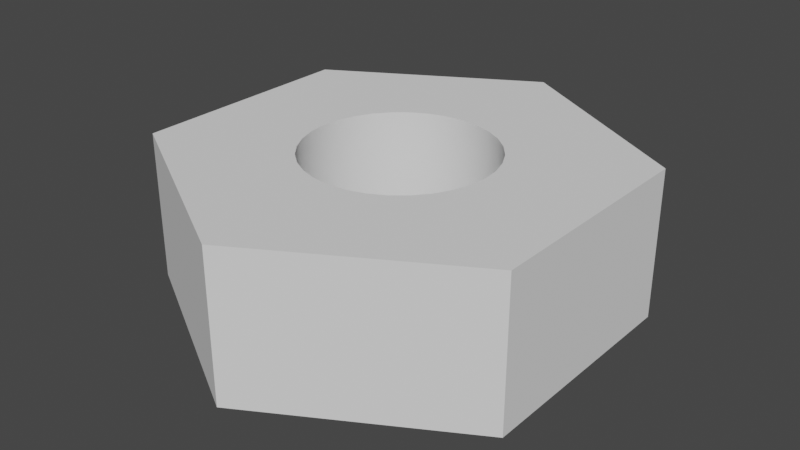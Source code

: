 # Source: M3NUT.blend  (saved by Blender 2.91.10; exported with 4.5.12 LTS)
import bpy
from mathutils import Matrix  # noqa: F401  (used for matrix-valued properties, if any)

bpy.ops.wm.read_factory_settings(use_empty=True)
scene = bpy.context.scene
scene.name = 'Scene'

# ---- collections
col_m3nut = bpy.data.collections.new('M3NUT'); scene.collection.children.link(col_m3nut)

# ---- materials (node trees are filled in below, after node groups)
mat_tinnedleads = bpy.data.materials.new('TinnedLeads')

# ---- node groups
ng_auto_smooth = bpy.data.node_groups.new('Auto Smooth', 'GeometryNodeTree')
_s = ng_auto_smooth.interface.new_socket(name='Geometry', in_out='OUTPUT', socket_type='NodeSocketGeometry')
_s = ng_auto_smooth.interface.new_socket(name='Geometry', in_out='INPUT', socket_type='NodeSocketGeometry')
_s = ng_auto_smooth.interface.new_socket(name='Angle', in_out='INPUT', socket_type='NodeSocketFloat')
_s.subtype = 'ANGLE'
_s.min_value = 0.0
_s.max_value = 3.142
ng_auto_smooth.is_modifier = True
_N = ng_auto_smooth.nodes; _L = ng_auto_smooth.links
n0 = _N.new('NodeGroupOutput'); n0.name = 'Group Output'; n0.location = (480, -100)
n1 = _N.new('NodeGroupInput'); n1.name = 'Group Input'; n1.location = (-420, -300)
n2 = _N.new('NodeGroupInput'); n2.name = 'Group Input.001'; n2.location = (-60, -100)
n3 = _N.new('GeometryNodeSetShadeSmooth'); n3.name = 'Set Shade Smooth'; n3.location = (120, -100)
n3.domain = 'EDGE'
n4 = _N.new('GeometryNodeSetShadeSmooth'); n4.name = 'Set Shade Smooth.001'; n4.location = (300, -100)
n5 = _N.new('GeometryNodeInputMeshEdgeAngle'); n5.name = 'Edge Angle'; n5.location = (-420, -220)
n6 = _N.new('GeometryNodeInputEdgeSmooth'); n6.name = 'Is Edge Smooth'; n6.location = (-60, -160)
n7 = _N.new('GeometryNodeInputShadeSmooth'); n7.name = 'Is Face Smooth'; n7.location = (-240, -340)
n8 = _N.new('FunctionNodeBooleanMath'); n8.name = 'Boolean Math'; n8.location = (-60, -220)
n9 = _N.new('FunctionNodeCompare'); n9.name = 'Compare'; n9.location = (-240, -180)
n9.operation = 'LESS_EQUAL'
_L.new(n5.outputs[0], n9.inputs[0])
_L.new(n4.outputs[0], n0.inputs[0])
_L.new(n1.outputs[1], n9.inputs[1])
_L.new(n9.outputs[0], n8.inputs[0])
_L.new(n7.outputs[0], n8.inputs[1])
_L.new(n2.outputs[0], n3.inputs[0])
_L.new(n6.outputs[0], n3.inputs[1])
_L.new(n3.outputs[0], n4.inputs[0])
_L.new(n8.outputs[0], n3.inputs[2])
n0.is_active_output = True

# ---- material node trees

# ---- world
world_world = bpy.data.worlds.new('World'); scene.world = world_world
world_world.use_nodes = True; world_world.node_tree.nodes.clear()
_N = world_world.node_tree.nodes; _L = world_world.node_tree.links
n0 = _N.new('ShaderNodeOutputWorld'); n0.name = 'World Output'; n0.location = (300, 300)
n1 = _N.new('ShaderNodeBackground'); n1.name = 'Background'; n1.location = (10, 300)
n1.inputs[0].default_value = (0.05088, 0.05088, 0.05088, 1.0)
_L.new(n1.outputs[0], n0.inputs[0])
n0.is_active_output = True
world_world.color = (0.05088, 0.05088, 0.05088)
world_world.use_sun_shadow = False
world_world.sun_shadow_jitter_overblur = 0.0

# ---- meshes
me_circle = bpy.data.meshes.new('Circle')
me_circle.from_pydata([(0.0, 3.1, -1.0), (-2.685, 1.55, -1.0), (-2.685, -1.55, -1.0), (2.71e-07, -3.1, -1.0), (2.685, -1.55, -1.0), (2.685, 1.55, -1.0), (0.0, 3.1, 1.0), (-2.685, 1.55, 1.0), (-2.685, -1.55, 1.0), (2.71e-07, -3.1, 1.0), (2.685, -1.55, 1.0), (2.685, 1.55, 1.0), (0.0, 1.25, -1.0), (-0.2439, 1.226, -1.0), (-0.4784, 1.155, -1.0), (-0.6945, 1.039, -1.0), (-0.8839, 0.8839, -1.0), (-1.039, 0.6945, -1.0), (-1.155, 0.4784, -1.0), (-1.226, 0.2439, -1.0), (-1.25, 9.437e-08, -1.0), (-1.226, -0.2439, -1.0), (-1.155, -0.4784, -1.0), (-1.039, -0.6945, -1.0), (-0.8839, -0.8839, -1.0), (-0.6945, -1.039, -1.0), (-0.4784, -1.155, -1.0), (-0.2439, -1.226, -1.0), (4.073e-07, -1.25, -1.0), (0.2439, -1.226, -1.0), (0.4784, -1.155, -1.0), (0.6945, -1.039, -1.0), (0.8839, -0.8839, -1.0), (1.039, -0.6945, -1.0), (1.155, -0.4784, -1.0), (1.226, -0.2439, -1.0), (1.25, 1.207e-06, -1.0), (1.226, 0.2439, -1.0), (1.155, 0.4784, -1.0), (1.039, 0.6945, -1.0), (0.8839, 0.8839, -1.0), (0.6945, 1.039, -1.0), (0.4784, 1.155, -1.0), (0.2439, 1.226, -1.0), (0.0, 1.25, 1.0), (-0.2439, 1.226, 1.0), (-0.4784, 1.155, 1.0), (-0.6945, 1.039, 1.0), (-0.8839, 0.8839, 1.0), (-1.039, 0.6945, 1.0), (-1.155, 0.4784, 1.0), (-1.226, 0.2439, 1.0), (-1.25, 9.437e-08, 1.0), (-1.226, -0.2439, 1.0), (-1.155, -0.4784, 1.0), (-1.039, -0.6945, 1.0), (-0.8839, -0.8839, 1.0), (-0.6945, -1.039, 1.0), (-0.4784, -1.155, 1.0), (-0.2439, -1.226, 1.0), (4.073e-07, -1.25, 1.0), (0.2439, -1.226, 1.0), (0.4784, -1.155, 1.0), (0.6945, -1.039, 1.0), (0.8839, -0.8839, 1.0), (1.039, -0.6945, 1.0), (1.155, -0.4784, 1.0), (1.226, -0.2439, 1.0), (1.25, 1.207e-06, 1.0), (1.226, 0.2439, 1.0), (1.155, 0.4784, 1.0), (1.039, 0.6945, 1.0), (0.8839, 0.8839, 1.0), (0.6945, 1.039, 1.0), (0.4784, 1.155, 1.0), (0.2439, 1.226, 1.0)], [], [(0, 6, 11, 5), (4, 10, 9, 3), (2, 8, 7, 1), (5, 11, 10, 4), (3, 9, 8, 2), (1, 7, 6, 0), (27, 26, 58, 59), (14, 13, 45, 46), (41, 40, 72, 73), (28, 27, 59, 60), (15, 14, 46, 47), (42, 41, 73, 74), (29, 28, 60, 61), (16, 15, 47, 48), (43, 42, 74, 75), (30, 29, 61, 62), (17, 16, 48, 49), (12, 43, 75, 44), (31, 30, 62, 63), (18, 17, 49, 50), (32, 31, 63, 64), (19, 18, 50, 51), (33, 32, 64, 65), (20, 19, 51, 52), (34, 33, 65, 66), (21, 20, 52, 53), (35, 34, 66, 67), (22, 21, 53, 54), (36, 35, 67, 68), (23, 22, 54, 55), (37, 36, 68, 69), (24, 23, 55, 56), (38, 37, 69, 70), (25, 24, 56, 57), (39, 38, 70, 71), (26, 25, 57, 58), (13, 12, 44, 45), (40, 39, 71, 72), (9, 58, 57), (6, 45, 44), (45, 6, 46), (46, 6, 47), (47, 7, 48), (48, 7, 49), (9, 59, 58), (71, 70, 11), (71, 11, 72), (72, 11, 73), (11, 6, 73), (6, 7, 47), (9, 10, 63), (11, 70, 69), (50, 49, 7), (11, 69, 68), (7, 8, 52), (50, 7, 51), (10, 11, 68), (51, 7, 52), (10, 68, 67), (53, 52, 8), (10, 67, 66), (54, 53, 8), (10, 66, 65), (55, 54, 8), (10, 65, 64), (56, 55, 8), (10, 64, 63), (57, 56, 8), (62, 9, 63), (8, 9, 57), (61, 9, 62), (38, 39, 5), (60, 9, 61), (6, 75, 74), (6, 44, 75), (6, 74, 73), (9, 60, 59), (1, 19, 20), (1, 0, 15), (15, 16, 1), (16, 17, 1), (17, 18, 1), (1, 18, 19), (39, 40, 5), (40, 41, 5), (42, 0, 41), (43, 0, 42), (12, 0, 43), (13, 0, 12), (3, 2, 25), (0, 13, 14), (38, 5, 37), (0, 5, 41), (37, 5, 36), (2, 1, 20), (4, 35, 36), (21, 2, 20), (4, 34, 35), (22, 2, 21), (4, 33, 34), (23, 2, 22), (4, 32, 33), (24, 2, 23), (4, 31, 32), (25, 2, 24), (4, 3, 31), (26, 3, 25), (0, 14, 15), (27, 3, 26), (5, 4, 36), (28, 3, 27), (3, 30, 31), (3, 29, 30), (3, 28, 29)])
me_circle.polygons.foreach_set('use_smooth', [True] * 114)
_k = set([(0, 1), (0, 5), (0, 6), (1, 2), (1, 7), (2, 3), (2, 8), (3, 4), (3, 9), (4, 5), (4, 10), (5, 11), (6, 7), (6, 11), (7, 8), (8, 9), (9, 10), (10, 11), (12, 13), (12, 43), (13, 14), (14, 15), (15, 16), (16, 17), (17, 18), (18, 19), (19, 20), (20, 21), (21, 22), (22, 23), (23, 24), (24, 25), (25, 26), (26, 27), (27, 28), (28, 29), (29, 30), (30, 31), (31, 32), (32, 33), (33, 34), (34, 35), (35, 36), (36, 37), (37, 38), (38, 39), (39, 40), (40, 41), (41, 42), (42, 43), (44, 45), (44, 75), (45, 46), (46, 47), (47, 48), (48, 49), (49, 50), (50, 51), (51, 52), (52, 53), (53, 54), (54, 55), (55, 56), (56, 57), (57, 58), (58, 59), (59, 60), (60, 61), (61, 62), (62, 63), (63, 64), (64, 65), (65, 66), (66, 67), (67, 68), (68, 69), (69, 70), (70, 71), (71, 72), (72, 73), (73, 74), (74, 75)])
me_circle.attributes.new('sharp_edge', 'BOOLEAN', 'EDGE').data.foreach_set('value', [ (min(e.vertices), max(e.vertices)) in _k for e in me_circle.edges])
_uv = me_circle.uv_layers.new(name='UVMap')
_uv.uv.foreach_set('vector', [0.0, 0.0, 0.0, 0.0, 0.0, 0.0, 0.0, 0.0, 0.0, 0.0, 0.0, 0.0, 0.0, 0.0, 0.0, 0.0, 0.0, 0.0, 0.0, 0.0, 0.0, 0.0, 0.0, 0.0, 0.0, 0.0, 0.0, 0.0, 0.0, 0.0, 0.0, 0.0, 0.0, 0.0, 0.0, 0.0, 0.0, 0.0, 0.0, 0.0, 0.0, 0.0, 0.0, 0.0, 0.0, 0.0, 0.0, 0.0, 0.0, 0.0, 0.0, 0.0, 0.0, 0.0, 0.0, 0.0, 0.0, 0.0, 0.0, 0.0, 0.0, 0.0, 0.0, 0.0, 0.0, 0.0, 0.0, 0.0, 0.0, 0.0, 0.0, 0.0, 0.0, 0.0, 0.0, 0.0, 0.0, 0.0, 0.0, 0.0, 0.0, 0.0, 0.0, 0.0, 0.0, 0.0, 0.0, 0.0, 0.0, 0.0, 0.0, 0.0, 0.0, 0.0, 0.0, 0.0, 0.0, 0.0, 0.0, 0.0, 0.0, 0.0, 0.0, 0.0, 0.0, 0.0, 0.0, 0.0, 0.0, 0.0, 0.0, 0.0, 0.0, 0.0, 0.0, 0.0, 0.0, 0.0, 0.0, 0.0, 0.0, 0.0, 0.0, 0.0, 0.0, 0.0, 0.0, 0.0, 0.0, 0.0, 0.0, 0.0, 0.0, 0.0, 0.0, 0.0, 0.0, 0.0, 0.0, 0.0, 0.0, 0.0, 0.0, 0.0, 0.0, 0.0, 0.0, 0.0, 0.0, 0.0, 0.0, 0.0, 0.0, 0.0, 0.0, 0.0, 0.0, 0.0, 0.0, 0.0, 0.0, 0.0, 0.0, 0.0, 0.0, 0.0, 0.0, 0.0, 0.0, 0.0, 0.0, 0.0, 0.0, 0.0, 0.0, 0.0, 0.0, 0.0, 0.0, 0.0, 0.0, 0.0, 0.0, 0.0, 0.0, 0.0, 0.0, 0.0, 0.0, 0.0, 0.0, 0.0, 0.0, 0.0, 0.0, 0.0, 0.0, 0.0, 0.0, 0.0, 0.0, 0.0, 0.0, 0.0, 0.0, 0.0, 0.0, 0.0, 0.0, 0.0, 0.0, 0.0, 0.0, 0.0, 0.0, 0.0, 0.0, 0.0, 0.0, 0.0, 0.0, 0.0, 0.0, 0.0, 0.0, 0.0, 0.0, 0.0, 0.0, 0.0, 0.0, 0.0, 0.0, 0.0, 0.0, 0.0, 0.0, 0.0, 0.0, 0.0, 0.0, 0.0, 0.0, 0.0, 0.0, 0.0, 0.0, 0.0, 0.0, 0.0, 0.0, 0.0, 0.0, 0.0, 0.0, 0.0, 0.0, 0.0, 0.0, 0.0, 0.0, 0.0, 0.0, 0.0, 0.0, 0.0, 0.0, 0.0, 0.0, 0.0, 0.0, 0.0, 0.0, 0.0, 0.0, 0.0, 0.0, 0.0, 0.0, 0.0, 0.0, 0.0, 0.0, 0.0, 0.0, 0.0, 0.0, 0.0, 0.0, 0.0, 0.0, 0.0, 0.0, 0.0, 0.0, 0.0, 0.0, 0.0, 0.0, 0.0, 0.0, 0.0, 0.0, 0.0, 0.0, 0.0, 0.0, 0.0, 0.0, 0.0, 0.0, 0.0, 0.0, 0.0, 0.0, 0.0, 0.0, 0.0, 0.0, 0.0, 0.0, 0.0, 0.0, 0.0, 0.0, 0.0, 0.0, 0.0, 0.0, 0.0, 0.0, 0.0, 0.0, 0.0, 0.0, 0.0, 0.0, 0.0, 0.0, 0.0, 0.0, 0.0, 0.0, 0.0, 0.0, 0.0, 0.0, 0.0, 0.0, 0.0, 0.0, 0.0, 0.0, 0.0, 0.0, 0.0, 0.0, 0.0, 0.0, 0.0, 0.0, 0.0, 0.0, 0.0, 0.0, 0.0, 0.0, 0.0, 0.0, 0.0, 0.0, 0.0, 0.0, 0.0, 0.0, 0.0, 0.0, 0.0, 0.0, 0.0, 0.0, 0.0, 0.0, 0.0, 0.0, 0.0, 0.0, 0.0, 0.0, 0.0, 0.0, 0.0, 0.0, 0.0, 0.0, 0.0, 0.0, 0.0, 0.0, 0.0, 0.0, 0.0, 0.0, 0.0, 0.0, 0.0, 0.0, 0.0, 0.0, 0.0, 0.0, 0.0, 0.0, 0.0, 0.0, 0.0, 0.0, 0.0, 0.0, 0.0, 0.0, 0.0, 0.0, 0.0, 0.0, 0.0, 0.0, 0.0, 0.0, 0.0, 0.0, 0.0, 0.0, 0.0, 0.0, 0.0, 0.0, 0.0, 0.0, 0.0, 0.0, 0.0, 0.0, 0.0, 0.0, 0.0, 0.0, 0.0, 0.0, 0.0, 0.0, 0.0, 0.0, 0.0, 0.0, 0.0, 0.0, 0.0, 0.0, 0.0, 0.0, 0.0, 0.0, 0.0, 0.0, 0.0, 0.0, 0.0, 0.0, 0.0, 0.0, 0.0, 0.0, 0.0, 0.0, 0.0, 0.0, 0.0, 0.0, 0.0, 0.0, 0.0, 0.0, 0.0, 0.0, 0.0, 0.0, 0.0, 0.0, 0.0, 0.0, 0.0, 0.0, 0.0, 0.0, 0.0, 0.0, 0.0, 0.0, 0.0, 0.0, 0.0, 0.0, 0.0, 0.0, 0.0, 0.0, 0.0, 0.0, 0.0, 0.0, 0.0, 0.0, 0.0, 0.0, 0.0, 0.0, 0.0, 0.0, 0.0, 0.0, 0.0, 0.0, 0.0, 0.0, 0.0, 0.0, 0.0, 0.0, 0.0, 0.0, 0.0, 0.0, 0.0, 0.0, 0.0, 0.0, 0.0, 0.0, 0.0, 0.0, 0.0, 0.0, 0.0, 0.0, 0.0, 0.0, 0.0, 0.0, 0.0, 0.0, 0.0, 0.0, 0.0, 0.0, 0.0, 0.0, 0.0, 0.0, 0.0, 0.0, 0.0, 0.0, 0.0, 0.0, 0.0, 0.0, 0.0, 0.0, 0.0, 0.0, 0.0, 0.0, 0.0, 0.0, 0.0, 0.0, 0.0, 0.0, 0.0, 0.0, 0.0, 0.0, 0.0, 0.0, 0.0, 0.0, 0.0, 0.0, 0.0, 0.0, 0.0, 0.0, 0.0, 0.0, 0.0, 0.0, 0.0, 0.0, 0.0, 0.0, 0.0, 0.0, 0.0, 0.0, 0.0, 0.0, 0.0, 0.0, 0.0, 0.0, 0.0, 0.0, 0.0, 0.0, 0.0, 0.0, 0.0, 0.0, 0.0, 0.0, 0.0, 0.0, 0.0, 0.0, 0.0, 0.0, 0.0, 0.0, 0.0, 0.0, 0.0, 0.0, 0.0, 0.0, 0.0, 0.0, 0.0, 0.0, 0.0, 0.0, 0.0, 0.0, 0.0, 0.0, 0.0, 0.0, 0.0, 0.0, 0.0, 0.0, 0.0, 0.0, 0.0, 0.0, 0.0, 0.0, 0.0, 0.0, 0.0, 0.0, 0.0, 0.0, 0.0, 0.0, 0.0, 0.0, 0.0, 0.0, 0.0, 0.0, 0.0, 0.0, 0.0, 0.0, 0.0, 0.0, 0.0, 0.0, 0.0, 0.0, 0.0, 0.0, 0.0, 0.0, 0.0, 0.0, 0.0, 0.0, 0.0, 0.0, 0.0, 0.0, 0.0, 0.0, 0.0, 0.0, 0.0, 0.0, 0.0, 0.0, 0.0, 0.0, 0.0, 0.0, 0.0, 0.0, 0.0, 0.0, 0.0, 0.0, 0.0, 0.0, 0.0, 0.0, 0.0, 0.0, 0.0, 0.0, 0.0, 0.0, 0.0, 0.0, 0.0, 0.0, 0.0, 0.0, 0.0, 0.0, 0.0, 0.0, 0.0, 0.0, 0.0, 0.0, 0.0, 0.0, 0.0, 0.0, 0.0, 0.0, 0.0, 0.0, 0.0, 0.0, 0.0, 0.0, 0.0, 0.0, 0.0, 0.0, 0.0, 0.0, 0.0, 0.0, 0.0, 0.0, 0.0, 0.0, 0.0])
me_circle.materials.append(mat_tinnedleads)
me_circle.use_remesh_fix_poles = True
me_circle.use_remesh_preserve_attributes = False
me_circle.use_mirror_vertex_groups = False
me_circle.update()

# ---- objects
ob_circle = bpy.data.objects.new('Circle', me_circle)

# ---- transforms, parenting, visibility, modifiers, constraints
ob_circle.location = (0.0, 0.0, 0.0)
ob_circle.lineart.crease_threshold = 0.0
_m = ob_circle.modifiers.new('Decimate', 'DECIMATE')
_m.decimate_type = 'DISSOLVE'
_m.angle_limit = 0.001745
_m = ob_circle.modifiers.new('Auto Smooth', 'NODES')
_m.node_group = ng_auto_smooth
_gi = [s.identifier for s in ng_auto_smooth.interface.items_tree if s.item_type == 'SOCKET' and s.in_out == 'INPUT']
_m[_gi[1]] = 0.5236  # Angle

# ---- collection membership
col_m3nut.objects.link(ob_circle)

# ---- scene / render settings (as saved in the file)
scene.frame_start = 1; scene.frame_end = 250; scene.frame_set(1)
scene.render.engine = 'CYCLES'
scene.cycles.use_denoising = False
scene.cycles.samples = 128
scene.cycles.sampling_pattern = 'TABULATED_SOBOL'
scene.cycles.use_adaptive_sampling = False
scene.cycles.use_light_tree = False
scene.view_settings.view_transform = 'Filmic'
scene.unit_settings.scale_length = 0.001
bpy.context.view_layer.update()

# ---- added for rendering (the .blend has no active camera and no usable light): camera, sun
cam_auto = bpy.data.cameras.new('AutoCamera')
cam_auto.lens = 50.0
cam_auto.sensor_width = 36.0
cam_auto.clip_end = 1000.0
ob_auto_camera = bpy.data.objects.new('AutoCamera', cam_auto)
scene.collection.objects.link(ob_auto_camera)
ob_auto_camera.location = (7.81089, -9.37307, 6.24871)
ob_auto_camera.rotation_euler = (1.09748, -7.21219e-08, 0.694738)
scene.camera = ob_auto_camera
light_auto_sun = bpy.data.lights.new('AutoSun', 'SUN')
light_auto_sun.energy = 3.0
light_auto_sun.angle = 0.0523599
ob_auto_sun = bpy.data.objects.new('AutoSun', light_auto_sun)
scene.collection.objects.link(ob_auto_sun)
ob_auto_sun.rotation_euler = (0.872665, 0.174533, 0.523599)
bpy.context.view_layer.update()

